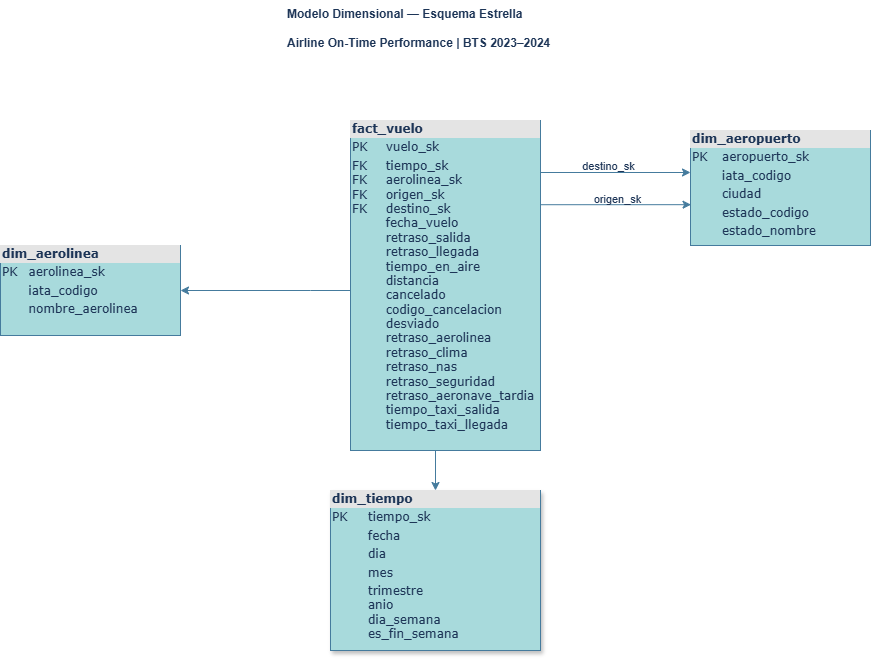

The diagram above was exported from draw.io. Its source (the exported page's mxGraphModel, read from the mxfile embedded in the PNG):
<mxGraphModel dx="866" dy="488" grid="0" gridSize="10" guides="1" tooltips="1" connect="1" arrows="1" fold="1" page="1" pageScale="1" pageWidth="1100" pageHeight="850" background="#FFFFFF" math="0" shadow="0">
  <root>
    <mxCell id="0" />
    <mxCell id="1" parent="0" />
    <mxCell id="2ed32ef02a7f4228-1" value="&lt;div style=&quot;box-sizing: border-box; width: 100%; background: rgb(228, 228, 228); padding: 2px;&quot;&gt;&lt;b&gt;dim_aerolinea&lt;/b&gt;&lt;/div&gt;&lt;table style=&quot;width:100%;font-size:1em;&quot; cellpadding=&quot;2&quot; cellspacing=&quot;0&quot;&gt;&lt;tbody&gt;&lt;tr&gt;&lt;td&gt;PK&lt;/td&gt;&lt;td&gt;aerolinea_sk&lt;/td&gt;&lt;/tr&gt;&lt;tr&gt;&lt;td&gt;&lt;br&gt;&lt;/td&gt;&lt;td&gt;iata_codigo&lt;/td&gt;&lt;/tr&gt;&lt;tr&gt;&lt;td&gt;&lt;/td&gt;&lt;td&gt;nombre_aerolinea&lt;/td&gt;&lt;/tr&gt;&lt;/tbody&gt;&lt;/table&gt;" style="verticalAlign=top;align=left;overflow=fill;html=1;rounded=0;shadow=0;comic=0;labelBackgroundColor=none;strokeWidth=1;fontFamily=Verdana;fontSize=12;fillColor=#A8DADC;strokeColor=#457B9D;fontColor=#1D3557;" parent="1" vertex="1">
      <mxGeometry x="80" y="325" width="180" height="90" as="geometry" />
    </mxCell>
    <mxCell id="2ed32ef02a7f4228-7" value="&lt;div style=&quot;box-sizing: border-box; width: 100%; background: rgb(228, 228, 228); padding: 2px;&quot;&gt;&lt;b&gt;dim_tiempo&lt;/b&gt;&lt;/div&gt;&lt;table style=&quot;width: 100% ; font-size: 1em&quot; cellpadding=&quot;2&quot; cellspacing=&quot;0&quot;&gt;&lt;tbody&gt;&lt;tr&gt;&lt;td&gt;PK&lt;/td&gt;&lt;td&gt;tiempo_sk&lt;/td&gt;&lt;/tr&gt;&lt;tr&gt;&lt;td&gt;&lt;br&gt;&lt;/td&gt;&lt;td&gt;fecha&lt;/td&gt;&lt;/tr&gt;&lt;tr&gt;&lt;td&gt;&lt;/td&gt;&lt;td&gt;dia&lt;/td&gt;&lt;/tr&gt;&lt;tr&gt;&lt;td&gt;&lt;br&gt;&lt;/td&gt;&lt;td&gt;mes&lt;/td&gt;&lt;/tr&gt;&lt;tr&gt;&lt;td&gt;&lt;br&gt;&lt;/td&gt;&lt;td&gt;trimestre&lt;br&gt;anio&lt;br&gt;dia_semana&lt;br&gt;es_fin_semana&lt;br&gt;&lt;br&gt;&lt;br&gt;&lt;/td&gt;&lt;/tr&gt;&lt;/tbody&gt;&lt;/table&gt;" style="verticalAlign=top;align=left;overflow=fill;html=1;rounded=0;shadow=1;comic=0;labelBackgroundColor=none;strokeWidth=1;fontFamily=Verdana;fontSize=12;fillColor=#A8DADC;strokeColor=#457B9D;fontColor=#1D3557;" parent="1" vertex="1">
      <mxGeometry x="410" y="570" width="210" height="160" as="geometry" />
    </mxCell>
    <mxCell id="gktLVd6FLTFTDNswFfRe-17" style="edgeStyle=orthogonalEdgeStyle;rounded=0;orthogonalLoop=1;jettySize=auto;html=1;entryX=0.5;entryY=0;entryDx=0;entryDy=0;labelBackgroundColor=none;strokeColor=#457B9D;fontColor=default;" edge="1" parent="1" source="2ed32ef02a7f4228-8" target="2ed32ef02a7f4228-7">
      <mxGeometry relative="1" as="geometry">
        <Array as="points">
          <mxPoint x="515" y="455" />
          <mxPoint x="515" y="455" />
        </Array>
      </mxGeometry>
    </mxCell>
    <mxCell id="gktLVd6FLTFTDNswFfRe-19" style="edgeStyle=orthogonalEdgeStyle;rounded=0;orthogonalLoop=1;jettySize=auto;html=1;entryX=1;entryY=0.5;entryDx=0;entryDy=0;labelBackgroundColor=none;strokeColor=#457B9D;fontColor=default;" edge="1" parent="1" source="2ed32ef02a7f4228-8" target="2ed32ef02a7f4228-1">
      <mxGeometry relative="1" as="geometry">
        <Array as="points">
          <mxPoint x="390" y="370" />
          <mxPoint x="390" y="370" />
        </Array>
      </mxGeometry>
    </mxCell>
    <mxCell id="2ed32ef02a7f4228-8" value="&lt;div style=&quot;box-sizing: border-box; width: 100%; background: rgb(228, 228, 228); padding: 2px;&quot;&gt;&lt;b&gt;fact_vuelo&lt;/b&gt;&lt;/div&gt;&lt;table style=&quot;width: 100% ; font-size: 1em&quot; cellpadding=&quot;2&quot; cellspacing=&quot;0&quot;&gt;&lt;tbody&gt;&lt;tr&gt;&lt;td&gt;PK&lt;span style=&quot;white-space: pre;&quot;&gt;&#09;&lt;/span&gt;vuelo_sk&lt;/td&gt;&lt;td&gt;&lt;br&gt;&lt;/td&gt;&lt;/tr&gt;&lt;tr&gt;&lt;td&gt;FK&lt;span style=&quot;white-space: pre;&quot;&gt;&#09;&lt;/span&gt;tiempo_sk&lt;br&gt;FK&lt;span style=&quot;white-space: pre;&quot;&gt;&#09;&lt;/span&gt;aerolinea_sk&lt;br&gt;FK&lt;span style=&quot;white-space: pre;&quot;&gt;&#09;&lt;/span&gt;origen_sk&lt;br&gt;FK&lt;span style=&quot;white-space: pre;&quot;&gt;&#09;&lt;/span&gt;destino_sk&lt;br&gt;&lt;span style=&quot;white-space: pre;&quot;&gt;&#09;&lt;/span&gt;fecha_vuelo&lt;br&gt;&lt;span style=&quot;white-space: pre;&quot;&gt;&#09;&lt;/span&gt;retraso_salida&lt;br&gt;&lt;span style=&quot;white-space: pre;&quot;&gt;&#09;&lt;/span&gt;retraso_llegada&lt;br&gt;&lt;span style=&quot;white-space: pre;&quot;&gt;&#09;&lt;/span&gt;tiempo_en_aire&lt;br&gt;&lt;span style=&quot;white-space: pre;&quot;&gt;&#09;&lt;/span&gt;distancia&lt;br&gt;&lt;span style=&quot;white-space: pre;&quot;&gt;&#09;&lt;/span&gt;cancelado&lt;br&gt;&lt;span style=&quot;white-space: pre;&quot;&gt;&#09;&lt;/span&gt;codigo_cancelacion&lt;br&gt;&lt;span style=&quot;white-space: pre;&quot;&gt;&#09;&lt;/span&gt;desviado&lt;br&gt;&lt;span style=&quot;white-space: pre;&quot;&gt;&#09;&lt;/span&gt;retraso_aerolinea&lt;br&gt;&lt;span style=&quot;white-space: pre;&quot;&gt;&#09;&lt;/span&gt;retraso_clima&lt;br&gt;&lt;span style=&quot;white-space: pre;&quot;&gt;&#09;&lt;/span&gt;retraso_nas&lt;br&gt;&lt;span style=&quot;white-space: pre;&quot;&gt;&#09;&lt;/span&gt;retraso_seguridad&lt;br&gt;&lt;span style=&quot;white-space: pre;&quot;&gt;&#09;&lt;/span&gt;retraso_aeronave_tardia&lt;br&gt;&lt;span style=&quot;white-space: pre;&quot;&gt;&#09;&lt;/span&gt;tiempo_taxi_salida&lt;br&gt;&lt;span style=&quot;white-space: pre;&quot;&gt;&#09;&lt;/span&gt;tiempo_taxi_llegada&lt;br&gt;&lt;br&gt;&lt;br&gt;&lt;/td&gt;&lt;td&gt;&lt;br&gt;&lt;/td&gt;&lt;/tr&gt;&lt;/tbody&gt;&lt;/table&gt;" style="verticalAlign=top;align=left;overflow=fill;html=1;rounded=0;shadow=0;comic=0;labelBackgroundColor=none;strokeWidth=1;fontFamily=Verdana;fontSize=12;fillColor=#A8DADC;strokeColor=#457B9D;fontColor=#1D3557;" parent="1" vertex="1">
      <mxGeometry x="430" y="200" width="190" height="330" as="geometry" />
    </mxCell>
    <mxCell id="2ed32ef02a7f4228-10" value="&lt;div style=&quot;box-sizing: border-box; width: 100%; background: rgb(228, 228, 228); padding: 2px;&quot;&gt;&lt;b&gt;dim_aeropuerto&lt;/b&gt;&lt;/div&gt;&lt;table style=&quot;width: 100% ; font-size: 1em&quot; cellpadding=&quot;2&quot; cellspacing=&quot;0&quot;&gt;&lt;tbody&gt;&lt;tr&gt;&lt;td&gt;PK&lt;/td&gt;&lt;td&gt;aeropuerto_sk&lt;/td&gt;&lt;/tr&gt;&lt;tr&gt;&lt;td&gt;&lt;br&gt;&lt;/td&gt;&lt;td&gt;iata_codigo&lt;/td&gt;&lt;/tr&gt;&lt;tr&gt;&lt;td&gt;&lt;/td&gt;&lt;td&gt;ciudad&lt;/td&gt;&lt;/tr&gt;&lt;tr&gt;&lt;td&gt;&lt;br&gt;&lt;/td&gt;&lt;td&gt;estado_codigo&lt;/td&gt;&lt;/tr&gt;&lt;tr&gt;&lt;td&gt;&lt;br&gt;&lt;/td&gt;&lt;td&gt;estado_nombre&lt;/td&gt;&lt;/tr&gt;&lt;tr&gt;&lt;td&gt;&lt;br&gt;&lt;/td&gt;&lt;td&gt;&lt;br&gt;&lt;/td&gt;&lt;/tr&gt;&lt;tr&gt;&lt;td&gt;&lt;br&gt;&lt;/td&gt;&lt;td&gt;&lt;br&gt;&lt;/td&gt;&lt;/tr&gt;&lt;tr&gt;&lt;td&gt;&lt;br&gt;&lt;/td&gt;&lt;td&gt;&lt;br&gt;&lt;/td&gt;&lt;/tr&gt;&lt;tr&gt;&lt;td&gt;&lt;br&gt;&lt;/td&gt;&lt;td&gt;&lt;br&gt;&lt;/td&gt;&lt;/tr&gt;&lt;tr&gt;&lt;td&gt;&lt;br&gt;&lt;/td&gt;&lt;td&gt;&lt;br&gt;&lt;/td&gt;&lt;/tr&gt;&lt;tr&gt;&lt;td&gt;&lt;br&gt;&lt;/td&gt;&lt;td&gt;&lt;br&gt;&lt;/td&gt;&lt;/tr&gt;&lt;tr&gt;&lt;td&gt;&lt;br&gt;&lt;/td&gt;&lt;td&gt;&lt;br&gt;&lt;/td&gt;&lt;/tr&gt;&lt;/tbody&gt;&lt;/table&gt;" style="verticalAlign=top;align=left;overflow=fill;html=1;rounded=0;shadow=0;comic=0;labelBackgroundColor=none;strokeWidth=1;fontFamily=Verdana;fontSize=12;fillColor=#A8DADC;strokeColor=#457B9D;fontColor=#1D3557;" parent="1" vertex="1">
      <mxGeometry x="770" y="210" width="180" height="115" as="geometry" />
    </mxCell>
    <mxCell id="gktLVd6FLTFTDNswFfRe-10" value="&lt;strong data-start=&quot;5049&quot; data-end=&quot;5090&quot;&gt;Modelo Dimensional — Esquema Estrella&lt;/strong&gt;&lt;br data-start=&quot;5090&quot; data-end=&quot;5093&quot;&gt;&#10;&lt;strong data-start=&quot;5093&quot; data-end=&quot;5140&quot;&gt;Airline On-Time Performance | BTS 2023–2024&lt;/strong&gt;" style="text;whiteSpace=wrap;html=1;labelBackgroundColor=none;fontColor=#1D3557;" vertex="1" parent="1">
      <mxGeometry x="365" y="80" width="300" height="70" as="geometry" />
    </mxCell>
    <mxCell id="gktLVd6FLTFTDNswFfRe-11" style="edgeStyle=orthogonalEdgeStyle;rounded=0;orthogonalLoop=1;jettySize=auto;html=1;labelBackgroundColor=none;strokeColor=#457B9D;fontColor=default;entryX=0.003;entryY=0.645;entryDx=0;entryDy=0;entryPerimeter=0;" edge="1" parent="1" target="2ed32ef02a7f4228-10">
      <mxGeometry relative="1" as="geometry">
        <mxPoint x="619.9999999999998" y="279.9300000000001" as="sourcePoint" />
        <mxPoint x="764" y="284" as="targetPoint" />
        <Array as="points">
          <mxPoint x="620" y="284" />
        </Array>
      </mxGeometry>
    </mxCell>
    <mxCell id="gktLVd6FLTFTDNswFfRe-15" value="origen_sk" style="edgeLabel;html=1;align=center;verticalAlign=middle;resizable=0;points=[];labelBackgroundColor=none;fontColor=#1D3557;" vertex="1" connectable="0" parent="gktLVd6FLTFTDNswFfRe-11">
      <mxGeometry x="0.0667" y="2" relative="1" as="geometry">
        <mxPoint x="-2" y="-4" as="offset" />
      </mxGeometry>
    </mxCell>
    <mxCell id="gktLVd6FLTFTDNswFfRe-14" style="edgeStyle=orthogonalEdgeStyle;rounded=0;orthogonalLoop=1;jettySize=auto;html=1;labelBackgroundColor=none;strokeColor=#457B9D;fontColor=default;" edge="1" parent="1">
      <mxGeometry relative="1" as="geometry">
        <mxPoint x="620" y="250" as="sourcePoint" />
        <mxPoint x="770" y="252" as="targetPoint" />
        <Array as="points">
          <mxPoint x="620" y="252" />
        </Array>
      </mxGeometry>
    </mxCell>
    <mxCell id="gktLVd6FLTFTDNswFfRe-16" value="destino_sk" style="edgeLabel;html=1;align=center;verticalAlign=middle;resizable=0;points=[];labelBackgroundColor=none;fontColor=#1D3557;" vertex="1" connectable="0" parent="gktLVd6FLTFTDNswFfRe-14">
      <mxGeometry x="-0.0913" y="3" relative="1" as="geometry">
        <mxPoint y="-3" as="offset" />
      </mxGeometry>
    </mxCell>
  </root>
</mxGraphModel>